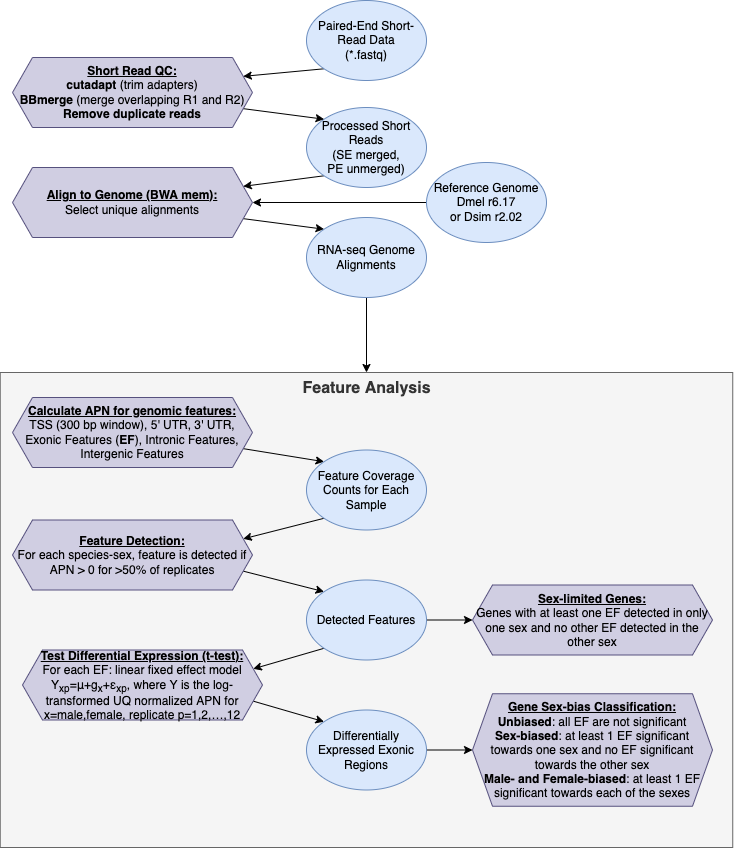

The diagram above was exported from draw.io. Its source (the exported page's mxGraphModel, read from the mxfile embedded in the PNG):
<mxGraphModel dx="706" dy="623" grid="1" gridSize="10" guides="1" tooltips="1" connect="1" arrows="1" fold="1" page="1" pageScale="1" pageWidth="850" pageHeight="1100" math="0" shadow="0">
  <root>
    <mxCell id="0" />
    <mxCell id="1" parent="0" />
    <mxCell id="l-sx8Ff2xR8g_41HLIci-1" style="rounded=0;orthogonalLoop=1;jettySize=auto;html=1;exitX=0;exitY=1;exitDx=0;exitDy=0;entryX=1;entryY=0.25;entryDx=0;entryDy=0;" edge="1" parent="1" source="l-sx8Ff2xR8g_41HLIci-2" target="l-sx8Ff2xR8g_41HLIci-6">
      <mxGeometry relative="1" as="geometry" />
    </mxCell>
    <mxCell id="l-sx8Ff2xR8g_41HLIci-2" value="Paired-End Short-Read Data&lt;br&gt;(*.fastq)" style="ellipse;whiteSpace=wrap;html=1;fillColor=#dae8fc;strokeColor=#6c8ebf;" vertex="1" parent="1">
      <mxGeometry x="505" y="13" width="120" height="80" as="geometry" />
    </mxCell>
    <mxCell id="l-sx8Ff2xR8g_41HLIci-3" style="rounded=0;orthogonalLoop=1;jettySize=auto;html=1;exitX=0;exitY=1;exitDx=0;exitDy=0;entryX=1;entryY=0.25;entryDx=0;entryDy=0;" edge="1" parent="1" source="l-sx8Ff2xR8g_41HLIci-4" target="l-sx8Ff2xR8g_41HLIci-8">
      <mxGeometry relative="1" as="geometry" />
    </mxCell>
    <mxCell id="l-sx8Ff2xR8g_41HLIci-4" value="Processed Short Reads&lt;br&gt;(SE merged,&lt;br&gt;PE unmerged)" style="ellipse;whiteSpace=wrap;html=1;fillColor=#dae8fc;strokeColor=#6c8ebf;" vertex="1" parent="1">
      <mxGeometry x="505" y="120" width="120" height="80" as="geometry" />
    </mxCell>
    <mxCell id="l-sx8Ff2xR8g_41HLIci-5" style="edgeStyle=none;rounded=0;orthogonalLoop=1;jettySize=auto;html=1;exitX=1;exitY=0.75;exitDx=0;exitDy=0;entryX=0;entryY=0;entryDx=0;entryDy=0;" edge="1" parent="1" source="l-sx8Ff2xR8g_41HLIci-6" target="l-sx8Ff2xR8g_41HLIci-4">
      <mxGeometry relative="1" as="geometry" />
    </mxCell>
    <mxCell id="l-sx8Ff2xR8g_41HLIci-6" value="&lt;b&gt;&lt;u&gt;Short Read QC:&lt;br&gt;&lt;/u&gt;cutadapt&amp;nbsp;&lt;/b&gt;(trim adapters)&lt;br&gt;&lt;b&gt;BBmerge&amp;nbsp;&lt;/b&gt;(merge overlapping R1 and R2)&lt;br&gt;&lt;b&gt;Remove duplicate reads&lt;/b&gt;" style="shape=hexagon;perimeter=hexagonPerimeter2;whiteSpace=wrap;html=1;fixedSize=1;fillColor=#d0cee2;strokeColor=#56517e;" vertex="1" parent="1">
      <mxGeometry x="211" y="70" width="240" height="70" as="geometry" />
    </mxCell>
    <mxCell id="l-sx8Ff2xR8g_41HLIci-7" style="edgeStyle=none;rounded=0;orthogonalLoop=1;jettySize=auto;html=1;exitX=1;exitY=0.75;exitDx=0;exitDy=0;entryX=0;entryY=0;entryDx=0;entryDy=0;" edge="1" parent="1" source="l-sx8Ff2xR8g_41HLIci-8" target="l-sx8Ff2xR8g_41HLIci-12">
      <mxGeometry relative="1" as="geometry" />
    </mxCell>
    <mxCell id="l-sx8Ff2xR8g_41HLIci-8" value="&lt;u style=&quot;font-weight: bold;&quot;&gt;Align to Genome (BWA mem):&lt;br&gt;&lt;/u&gt;Select unique alignments" style="shape=hexagon;perimeter=hexagonPerimeter2;whiteSpace=wrap;html=1;fixedSize=1;fillColor=#d0cee2;strokeColor=#56517e;" vertex="1" parent="1">
      <mxGeometry x="211" y="180" width="240" height="70" as="geometry" />
    </mxCell>
    <mxCell id="l-sx8Ff2xR8g_41HLIci-9" style="edgeStyle=none;rounded=0;orthogonalLoop=1;jettySize=auto;html=1;exitX=0;exitY=0.5;exitDx=0;exitDy=0;entryX=1;entryY=0.5;entryDx=0;entryDy=0;" edge="1" parent="1" source="l-sx8Ff2xR8g_41HLIci-10" target="l-sx8Ff2xR8g_41HLIci-8">
      <mxGeometry relative="1" as="geometry" />
    </mxCell>
    <mxCell id="l-sx8Ff2xR8g_41HLIci-10" value="Reference Genome&lt;br&gt;Dmel r6.17&lt;br&gt;or Dsim r2.02" style="ellipse;whiteSpace=wrap;html=1;fillColor=#dae8fc;strokeColor=#6c8ebf;" vertex="1" parent="1">
      <mxGeometry x="625" y="175" width="120" height="80" as="geometry" />
    </mxCell>
    <mxCell id="l-sx8Ff2xR8g_41HLIci-42" style="edgeStyle=none;rounded=0;orthogonalLoop=1;jettySize=auto;html=1;exitX=0.5;exitY=1;exitDx=0;exitDy=0;entryX=0.5;entryY=0;entryDx=0;entryDy=0;fontSize=12;" edge="1" parent="1" source="l-sx8Ff2xR8g_41HLIci-12" target="l-sx8Ff2xR8g_41HLIci-22">
      <mxGeometry relative="1" as="geometry" />
    </mxCell>
    <mxCell id="l-sx8Ff2xR8g_41HLIci-12" value="RNA-seq Genome Alignments&lt;span style=&quot;color: rgba(0, 0, 0, 0); font-family: monospace; font-size: 0px; text-align: start;&quot;&gt;%3CmxGraphModel%3E%3Croot%3E%3CmxCell%20id%3D%220%22%2F%3E%3CmxCell%20id%3D%221%22%20parent%3D%220%22%2F%3E%3CmxCell%20id%3D%222%22%20value%3D%22%26lt%3Bfont%20style%3D%26quot%3Bfont-size%3A%2012px%3B%26quot%3B%26gt%3B%26lt%3Bb%26gt%3B%26lt%3Bspan%20style%3D%26quot%3Bfont-size%3A%2012px%3B%26quot%3B%26gt%3BN%20%3D%2072%26lt%3Bbr%26gt%3B%26lt%3B%2Fspan%26gt%3B%26lt%3Bbr%20style%3D%26quot%3Bfont-size%3A%2012px%3B%26quot%3B%26gt%3B%26lt%3B%2Fb%26gt%3B%26lt%3Bspan%20style%3D%26quot%3Bfont-size%3A%2012px%3B%26quot%3B%26gt%3B2%20Species%20%3D%20%26lt%3Bi%20style%3D%26quot%3Bfont-size%3A%2012px%3B%26quot%3B%26gt%3BD.%20melanogaster%26lt%3B%2Fi%26gt%3B%2C%20%26lt%3Bi%20style%3D%26quot%3Bfont-size%3A%2012px%3B%26quot%3B%26gt%3BD.%20simulans%26lt%3Bbr%26gt%3B%26lt%3B%2Fi%26gt%3B%26lt%3B%2Fspan%26gt%3B%26lt%3Bbr%20style%3D%26quot%3Bfont-size%3A%2012px%3B%26quot%3B%26gt%3B%26lt%3Bspan%20style%3D%26quot%3Bfont-size%3A%2012px%3B%26quot%3B%26gt%3B2%20Sexes%20%3D%20Male%2C%20Female%26lt%3Bbr%26gt%3B%26lt%3B%2Fspan%26gt%3B%26lt%3Bbr%20style%3D%26quot%3Bfont-size%3A%2012px%3B%26quot%3B%26gt%3B%26lt%3Bspan%20style%3D%26quot%3Bfont-size%3A%2012px%3B%26quot%3B%26gt%3B2%20Genotypes%20%3D%20%26lt%3Bi%20style%3D%26quot%3Bfont-size%3A%2012px%3B%26quot%3B%26gt%3BD.%20melanogaster%26lt%3B%2Fi%26gt%3B%3A%20r153%20and%20r301%26lt%3Bbr%26gt%3B%26lt%3Bi%20style%3D%26quot%3Bfont-size%3A%2012px%3B%26quot%3B%26gt%3B%26lt%3Bspan%20style%3D%26quot%3Bwhite-space%3A%20pre%3B%26quot%3B%26gt%3B%26%239%3B%26lt%3B%2Fspan%26gt%3B%26lt%3Bspan%20style%3D%26quot%3Bwhite-space%3A%20pre%3B%26quot%3B%26gt%3B%26%239%3B%26lt%3B%2Fspan%26gt%3B%26lt%3Bspan%20style%3D%26quot%3Bwhite-space%3A%20pre%3B%26quot%3B%26gt%3B%26%239%3B%26lt%3B%2Fspan%26gt%3BD.%20simulans%26lt%3B%2Fi%26gt%3B%3A%20sz11%20and%20sz12%26lt%3B%2Fspan%26gt%3B%26lt%3Bbr%26gt%3B3%20ChIP%20marks%2Fcontrol%20(H3K4me3%2C%20H3K27me2me3%2C%20Input)%26lt%3Bbr%26gt%3B%26lt%3Bbr%26gt%3B2%20Environments%20%3D%20control%2C%20ethanol%20exposure%26lt%3Bbr%26gt%3B%26lt%3Bbr%26gt%3B3%20Replicates%26lt%3Bbr%26gt%3B%26lt%3Bbr%26gt%3B%26lt%3Bspan%20style%3D%26quot%3Bwhite-space%3A%20pre%3B%26quot%3B%26gt%3B%26%239%3B%26lt%3B%2Fspan%26gt%3B**%20used%20as%20additional%20replication%20of%20species-sex-ChIP%26lt%3Bbr%20style%3D%26quot%3Bfont-size%3A%2012px%3B%26quot%3B%26gt%3B%26lt%3B%2Ffont%26gt%3B%22%20style%3D%22rounded%3D1%3BwhiteSpace%3Dwrap%3Bhtml%3D1%3BfontSize%3D12%3BfillColor%3D%23fff2cc%3BstrokeColor%3D%23d6b656%3Balign%3Dleft%3B%22%20vertex%3D%221%22%20parent%3D%221%22%3E%3CmxGeometry%20x%3D%22770%22%20y%3D%2223%22%20width%3D%22420%22%20height%3D%22217%22%20as%3D%22geometry%22%2F%3E%3C%2FmxCell%3E%3C%2Froot%3E%3C%2FmxGraphModel%3E&lt;/span&gt;" style="ellipse;whiteSpace=wrap;html=1;fillColor=#dae8fc;strokeColor=#6c8ebf;" vertex="1" parent="1">
      <mxGeometry x="505" y="230" width="120" height="80" as="geometry" />
    </mxCell>
    <mxCell id="l-sx8Ff2xR8g_41HLIci-22" value="&lt;b&gt;Feature Analysis&lt;/b&gt;" style="rounded=0;whiteSpace=wrap;html=1;fillColor=#f5f5f5;fontColor=#333333;strokeColor=#666666;verticalAlign=top;fontSize=16;" vertex="1" parent="1">
      <mxGeometry x="198.75" y="385" width="732.5" height="475" as="geometry" />
    </mxCell>
    <mxCell id="l-sx8Ff2xR8g_41HLIci-23" style="edgeStyle=none;rounded=0;orthogonalLoop=1;jettySize=auto;html=1;exitX=1;exitY=0.75;exitDx=0;exitDy=0;entryX=0;entryY=0;entryDx=0;entryDy=0;" edge="1" parent="1" source="l-sx8Ff2xR8g_41HLIci-24" target="l-sx8Ff2xR8g_41HLIci-27">
      <mxGeometry relative="1" as="geometry" />
    </mxCell>
    <mxCell id="l-sx8Ff2xR8g_41HLIci-24" value="&lt;b&gt;&lt;u&gt;Calculate APN for genomic features:&lt;br&gt;&lt;/u&gt;&lt;/b&gt;TSS (300 bp window), 5' UTR, 3' UTR, Exonic Features (&lt;b&gt;EF&lt;/b&gt;), Intronic Features,&lt;br&gt;Intergenic Features" style="shape=hexagon;perimeter=hexagonPerimeter2;whiteSpace=wrap;html=1;fixedSize=1;fillColor=#d0cee2;strokeColor=#56517e;" vertex="1" parent="1">
      <mxGeometry x="211" y="410" width="240" height="70" as="geometry" />
    </mxCell>
    <mxCell id="l-sx8Ff2xR8g_41HLIci-26" style="edgeStyle=none;rounded=0;orthogonalLoop=1;jettySize=auto;html=1;exitX=0;exitY=1;exitDx=0;exitDy=0;entryX=1;entryY=0.25;entryDx=0;entryDy=0;fontSize=12;" edge="1" parent="1" source="l-sx8Ff2xR8g_41HLIci-27" target="l-sx8Ff2xR8g_41HLIci-29">
      <mxGeometry relative="1" as="geometry" />
    </mxCell>
    <mxCell id="l-sx8Ff2xR8g_41HLIci-27" value="Feature Coverage Counts for Each Sample" style="ellipse;whiteSpace=wrap;html=1;fillColor=#dae8fc;strokeColor=#6c8ebf;" vertex="1" parent="1">
      <mxGeometry x="505" y="462.5" width="120" height="80" as="geometry" />
    </mxCell>
    <mxCell id="l-sx8Ff2xR8g_41HLIci-32" style="rounded=0;orthogonalLoop=1;jettySize=auto;html=1;exitX=1;exitY=0.75;exitDx=0;exitDy=0;entryX=0;entryY=0;entryDx=0;entryDy=0;fontSize=12;" edge="1" parent="1" source="l-sx8Ff2xR8g_41HLIci-29" target="l-sx8Ff2xR8g_41HLIci-31">
      <mxGeometry relative="1" as="geometry" />
    </mxCell>
    <mxCell id="l-sx8Ff2xR8g_41HLIci-29" value="&lt;b&gt;&lt;u&gt;Feature Detection:&lt;br&gt;&lt;/u&gt;&lt;/b&gt;For each species-sex, feature is detected if&lt;br&gt;APN &amp;gt; 0 for &amp;gt;50% of replicates" style="shape=hexagon;perimeter=hexagonPerimeter2;whiteSpace=wrap;html=1;fixedSize=1;fillColor=#d0cee2;strokeColor=#56517e;" vertex="1" parent="1">
      <mxGeometry x="211" y="532.5" width="240" height="70" as="geometry" />
    </mxCell>
    <mxCell id="l-sx8Ff2xR8g_41HLIci-34" style="edgeStyle=none;rounded=0;orthogonalLoop=1;jettySize=auto;html=1;exitX=0;exitY=1;exitDx=0;exitDy=0;entryX=1;entryY=0.25;entryDx=0;entryDy=0;fontSize=12;" edge="1" parent="1" source="l-sx8Ff2xR8g_41HLIci-31" target="l-sx8Ff2xR8g_41HLIci-33">
      <mxGeometry relative="1" as="geometry" />
    </mxCell>
    <mxCell id="l-sx8Ff2xR8g_41HLIci-40" style="edgeStyle=none;rounded=0;orthogonalLoop=1;jettySize=auto;html=1;exitX=1;exitY=0.5;exitDx=0;exitDy=0;entryX=0;entryY=0.5;entryDx=0;entryDy=0;fontSize=12;" edge="1" parent="1" source="l-sx8Ff2xR8g_41HLIci-31" target="l-sx8Ff2xR8g_41HLIci-39">
      <mxGeometry relative="1" as="geometry" />
    </mxCell>
    <mxCell id="l-sx8Ff2xR8g_41HLIci-31" value="Detected Features" style="ellipse;whiteSpace=wrap;html=1;fillColor=#dae8fc;strokeColor=#6c8ebf;" vertex="1" parent="1">
      <mxGeometry x="505" y="592.5" width="120" height="80" as="geometry" />
    </mxCell>
    <mxCell id="l-sx8Ff2xR8g_41HLIci-36" style="edgeStyle=none;rounded=0;orthogonalLoop=1;jettySize=auto;html=1;exitX=1;exitY=0.75;exitDx=0;exitDy=0;entryX=0;entryY=0;entryDx=0;entryDy=0;fontSize=12;" edge="1" parent="1" source="l-sx8Ff2xR8g_41HLIci-33" target="l-sx8Ff2xR8g_41HLIci-35">
      <mxGeometry relative="1" as="geometry" />
    </mxCell>
    <mxCell id="l-sx8Ff2xR8g_41HLIci-33" value="&lt;b&gt;&lt;u&gt;Test Differential Expression (t-test):&lt;br&gt;&lt;/u&gt;&lt;/b&gt;For each EF: linear fixed effect model Y&lt;sub&gt;xp&lt;/sub&gt;=μ+g&lt;sub&gt;x&lt;/sub&gt;+ε&lt;sub&gt;xp&lt;/sub&gt;, where Y is the log-transformed UQ normalized APN for x=male,female, replicate p=1,2,…,12" style="shape=hexagon;perimeter=hexagonPerimeter2;whiteSpace=wrap;html=1;fixedSize=1;fillColor=#d0cee2;strokeColor=#56517e;" vertex="1" parent="1">
      <mxGeometry x="221" y="662.5" width="240" height="70" as="geometry" />
    </mxCell>
    <mxCell id="l-sx8Ff2xR8g_41HLIci-41" style="edgeStyle=none;rounded=0;orthogonalLoop=1;jettySize=auto;html=1;exitX=1;exitY=0.5;exitDx=0;exitDy=0;fontSize=12;" edge="1" parent="1" source="l-sx8Ff2xR8g_41HLIci-35" target="l-sx8Ff2xR8g_41HLIci-37">
      <mxGeometry relative="1" as="geometry" />
    </mxCell>
    <mxCell id="l-sx8Ff2xR8g_41HLIci-35" value="Differentially Expressed Exonic Regions" style="ellipse;whiteSpace=wrap;html=1;fillColor=#dae8fc;strokeColor=#6c8ebf;" vertex="1" parent="1">
      <mxGeometry x="505" y="722.5" width="120" height="80" as="geometry" />
    </mxCell>
    <mxCell id="l-sx8Ff2xR8g_41HLIci-37" value="&lt;b&gt;&lt;u&gt;Gene Sex-bias Classification:&lt;br&gt;&lt;/u&gt;Unbiased&lt;/b&gt;: all EF are not significant&lt;br&gt;&lt;b&gt;Sex-biased&lt;/b&gt;: at least 1 EF significant towards one sex and no EF significant towards the other sex&lt;br&gt;&lt;b&gt;Male- and Female-biased&lt;/b&gt;:&amp;nbsp;at least 1 EF significant towards each of the sexes" style="shape=hexagon;perimeter=hexagonPerimeter2;whiteSpace=wrap;html=1;fixedSize=1;fillColor=#d0cee2;strokeColor=#56517e;" vertex="1" parent="1">
      <mxGeometry x="671" y="706.25" width="240" height="112.5" as="geometry" />
    </mxCell>
    <mxCell id="l-sx8Ff2xR8g_41HLIci-39" value="&lt;b&gt;&lt;u&gt;Sex-limited Genes:&lt;br&gt;&lt;/u&gt;&lt;/b&gt;Genes with at least one EF detected in only one sex and no other EF detected in the other sex" style="shape=hexagon;perimeter=hexagonPerimeter2;whiteSpace=wrap;html=1;fixedSize=1;fillColor=#d0cee2;strokeColor=#56517e;" vertex="1" parent="1">
      <mxGeometry x="671" y="597.5" width="240" height="70" as="geometry" />
    </mxCell>
  </root>
</mxGraphModel>